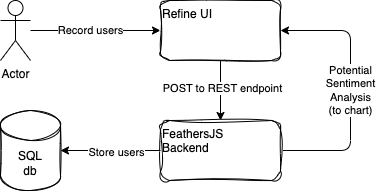

The diagram above was exported from draw.io. Its source (the exported page's mxGraphModel, read from the mxfile embedded in the PNG):
<mxGraphModel dx="577" dy="647" grid="1" gridSize="10" guides="1" tooltips="1" connect="1" arrows="1" fold="1" page="1" pageScale="1" pageWidth="850" pageHeight="1100" background="#ffffff" math="0" shadow="0">
  <root>
    <mxCell id="0" />
    <mxCell id="1" parent="0" />
    <mxCell id="4" style="edgeStyle=none;html=1;fontColor=#000000;strokeColor=#000000;" parent="1" source="2" target="3" edge="1">
      <mxGeometry relative="1" as="geometry" />
    </mxCell>
    <mxCell id="5" value="Record users" style="edgeLabel;html=1;align=center;verticalAlign=middle;resizable=0;points=[];fontColor=#000000;labelBackgroundColor=#FFFFFF;" parent="4" vertex="1" connectable="0">
      <mxGeometry x="-0.0909" y="1" relative="1" as="geometry">
        <mxPoint as="offset" />
      </mxGeometry>
    </mxCell>
    <mxCell id="2" value="Actor" style="shape=umlActor;verticalLabelPosition=bottom;verticalAlign=top;html=1;outlineConnect=0;strokeColor=#000000;" parent="1" vertex="1">
      <mxGeometry x="40" y="80" width="30" height="60" as="geometry" />
    </mxCell>
    <mxCell id="3" value="&lt;font color=&quot;#000000&quot;&gt;Refine UI&lt;/font&gt;" style="rounded=1;whiteSpace=wrap;html=1;strokeColor=#000000;fillColor=#FFFFFF;verticalAlign=top;align=left;sketch=1;curveFitting=1;jiggle=2;" parent="1" vertex="1">
      <mxGeometry x="200" y="80" width="120" height="60" as="geometry" />
    </mxCell>
    <mxCell id="6" style="edgeStyle=none;html=1;fontColor=#000000;strokeColor=#000000;exitX=0.5;exitY=1;exitDx=0;exitDy=0;" parent="1" source="3" target="8" edge="1">
      <mxGeometry relative="1" as="geometry">
        <mxPoint x="70" y="230" as="sourcePoint" />
      </mxGeometry>
    </mxCell>
    <mxCell id="7" value="POST to REST endpoint" style="edgeLabel;html=1;align=center;verticalAlign=middle;resizable=0;points=[];fontColor=#000000;labelBackgroundColor=#FFFFFF;" parent="6" vertex="1" connectable="0">
      <mxGeometry x="-0.0909" y="1" relative="1" as="geometry">
        <mxPoint as="offset" />
      </mxGeometry>
    </mxCell>
    <mxCell id="13" value="Potential&lt;br&gt;Sentiment&lt;br&gt;Analysis&lt;br&gt;(to chart)" style="edgeStyle=orthogonalEdgeStyle;html=1;entryX=1;entryY=0.5;entryDx=0;entryDy=0;strokeColor=#000000;fontColor=#000000;exitX=1;exitY=0.5;exitDx=0;exitDy=0;labelBackgroundColor=#FFFFFF;" parent="1" source="8" target="3" edge="1">
      <mxGeometry relative="1" as="geometry">
        <Array as="points">
          <mxPoint x="390" y="230" />
          <mxPoint x="390" y="110" />
        </Array>
      </mxGeometry>
    </mxCell>
    <mxCell id="8" value="&lt;font color=&quot;#000000&quot;&gt;FeathersJS&lt;br&gt;Backend&lt;br&gt;&lt;/font&gt;" style="rounded=1;whiteSpace=wrap;html=1;strokeColor=#000000;fillColor=#FFFFFF;verticalAlign=top;align=left;sketch=1;curveFitting=1;jiggle=2;" parent="1" vertex="1">
      <mxGeometry x="200" y="200" width="120" height="60" as="geometry" />
    </mxCell>
    <mxCell id="10" style="edgeStyle=none;html=1;fontColor=#000000;strokeColor=#000000;exitX=0;exitY=0.5;exitDx=0;exitDy=0;entryX=1;entryY=0.5;entryDx=0;entryDy=0;entryPerimeter=0;" parent="1" source="8" target="12" edge="1">
      <mxGeometry relative="1" as="geometry">
        <mxPoint x="400" y="260" as="sourcePoint" />
        <mxPoint x="400" y="320" as="targetPoint" />
      </mxGeometry>
    </mxCell>
    <mxCell id="11" value="Store users" style="edgeLabel;html=1;align=center;verticalAlign=middle;resizable=0;points=[];fontColor=#000000;labelBackgroundColor=#FFFFFF;" parent="10" vertex="1" connectable="0">
      <mxGeometry x="-0.0909" y="1" relative="1" as="geometry">
        <mxPoint as="offset" />
      </mxGeometry>
    </mxCell>
    <mxCell id="12" value="SQL&lt;br&gt;db" style="shape=cylinder3;whiteSpace=wrap;html=1;boundedLbl=1;backgroundOutline=1;size=15;labelBackgroundColor=#FFFFFF;sketch=1;strokeColor=#000000;fontColor=#000000;fillColor=#FFFFFF;" parent="1" vertex="1">
      <mxGeometry x="40" y="190" width="60" height="80" as="geometry" />
    </mxCell>
  </root>
</mxGraphModel>